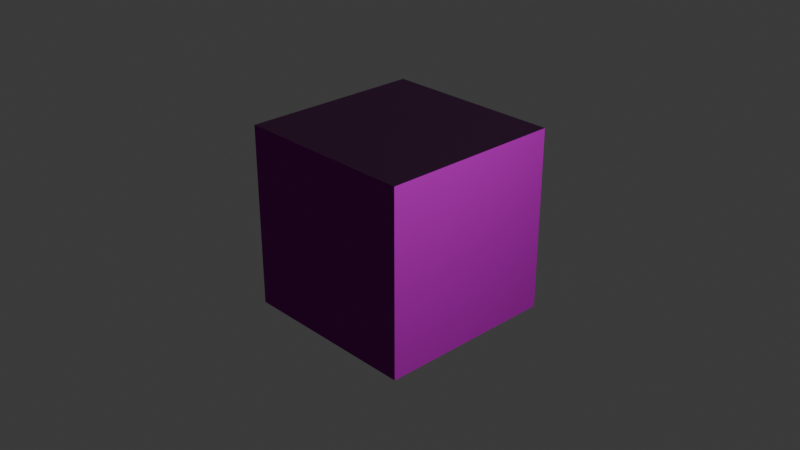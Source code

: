 # Source: cubo.blend  (saved by Blender 4.2.66; exported with 4.5.12 LTS)
import bpy
from mathutils import Matrix  # noqa: F401  (used for matrix-valued properties, if any)

bpy.ops.wm.read_factory_settings(use_empty=True)
scene = bpy.context.scene
scene.name = 'Scene'

# ---- collections
col_collection = bpy.data.collections.new('Collection'); scene.collection.children.link(col_collection)

# ---- images (referenced by path relative to the original .blend; pixels are not part of the script)
import os
ASSET_DIR = os.environ.get("B2B_ASSET_DIR", "")  # directory of the original .blend (textures are referenced by path, not embedded)
HERE = os.path.dirname(os.path.abspath(__file__))  # packed textures are extracted next to this script under _unpacked/

def load_image(name, relpath, width, height, colorspace="sRGB"):
    """Load a texture the original file referenced (path relative to the .blend, or extracted next to this script)."""
    p = next((c for c in (os.path.join(HERE, relpath), os.path.join(ASSET_DIR, relpath)) if relpath and os.path.exists(c)), "")
    if p:
        img = bpy.data.images.load(p, check_existing=True)
        img.name = name
    else:  # same state as the original file: an image datablock whose file is absent (Cycles renders it pink)
        img = bpy.data.images.new(name, width, height)
        img.source = "FILE"
        img.filepath = "//" + (relpath or name)
    img.colorspace_settings.name = colorspace
    return img
img_checker_normal_direct_1k_png = load_image('checker_normal_direct_1k.png', 'checker_normal_direct_1k.png', 1024, 1024, 'Non-Color')
img_checker_color_1k_jpg = load_image('checker_color_1k.jpg', 'checker_color_1k.jpg', 1024, 1024, 'sRGB')

# ---- materials (node trees are filled in below, after node groups)
mat_material = bpy.data.materials.new('Material')
mat_material.alpha_threshold = 0.0
mat_material.use_transparent_shadow = False
mat_material.roughness = 0.5
mat_material.line_color = (0.0, 0.0, 0.0, 1.0)

# ---- material node trees
mat_material.use_nodes = True; mat_material.node_tree.nodes.clear()
_N = mat_material.node_tree.nodes; _L = mat_material.node_tree.links
n0 = _N.new('ShaderNodeOutputMaterial'); n0.name = 'Material Output'; n0.location = (1030, 354)
n1 = _N.new('ShaderNodeBsdfPrincipled'); n1.name = 'Principled BSDF'; n1.location = (193, 519)
n1.width = 400
n1.inputs[3].default_value = 1.45
n2 = _N.new('ShaderNodeTexImage'); n2.name = 'Image Texture.001'; n2.location = (-340, 252)
n2.image = img_checker_normal_direct_1k_png
n3 = _N.new('ShaderNodeNormalMap'); n3.name = 'Normal Map'; n3.location = (-30, 287)
n3.inputs[0].default_value = 10.0
n4 = _N.new('ShaderNodeTexImage'); n4.name = 'Image Texture'; n4.location = (-336, 581)
n4.image = img_checker_color_1k_jpg
_L.new(n1.outputs[0], n0.inputs[0])
_L.new(n2.outputs[0], n3.inputs[1])
_L.new(n3.outputs[0], n1.inputs[5])
_L.new(n4.outputs[0], n1.inputs[0])
n0.is_active_output = True

# ---- world
world_world = bpy.data.worlds.new('World'); scene.world = world_world
world_world.use_nodes = True; world_world.node_tree.nodes.clear()
_N = world_world.node_tree.nodes; _L = world_world.node_tree.links
n0 = _N.new('ShaderNodeOutputWorld'); n0.name = 'World Output'; n0.location = (300, 300)
n1 = _N.new('ShaderNodeBackground'); n1.name = 'Background'; n1.location = (10, 300)
n1.inputs[0].default_value = (0.05088, 0.05088, 0.05088, 1.0)
_L.new(n1.outputs[0], n0.inputs[0])
n0.is_active_output = True
world_world.color = (0.05088, 0.05088, 0.05088)
world_world.sun_shadow_jitter_overblur = 0.0

# ---- cameras
cam_camera = bpy.data.cameras.new('Camera')
cam_camera.clip_end = 100.0
cam_camera.ortho_scale = 7.314

# ---- lights
light_light = bpy.data.lights.new('Light', 'POINT')
light_light.energy = 1000.0
light_light.shadow_soft_size = 0.1

# ---- meshes
me_cube = bpy.data.meshes.new('Cube')
me_cube.from_pydata([(1.0, 1.0, 1.0), (1.0, 1.0, -1.0), (1.0, -1.0, 1.0), (1.0, -1.0, -1.0), (-1.0, 1.0, 1.0), (-1.0, 1.0, -1.0), (-1.0, -1.0, 1.0), (-1.0, -1.0, -1.0)], [], [(0, 4, 6, 2), (3, 2, 6, 7), (7, 6, 4, 5), (5, 1, 3, 7), (1, 0, 2, 3), (5, 4, 0, 1)])
_uv = me_cube.uv_layers.new(name='UVMap')
_uv.uv.foreach_set('vector', [0.625, 0.5, 0.875, 0.5, 0.875, 0.75, 0.625, 0.75, 0.375, 0.75, 0.625, 0.75, 0.625, 1.0, 0.375, 1.0, 0.375, 0.0, 0.625, 0.0, 0.625, 0.25, 0.375, 0.25, 0.125, 0.5, 0.375, 0.5, 0.375, 0.75, 0.125, 0.75, 0.375, 0.5, 0.625, 0.5, 0.625, 0.75, 0.375, 0.75, 0.375, 0.25, 0.625, 0.25, 0.625, 0.5, 0.375, 0.5])
me_cube.materials.append(mat_material)
me_cube.use_mirror_vertex_groups = False
me_cube.update()

# ---- objects
ob_cube = bpy.data.objects.new('Cube', me_cube)
ob_light = bpy.data.objects.new('Light', light_light)
ob_camera = bpy.data.objects.new('Camera', cam_camera)

# ---- transforms, parenting, visibility, modifiers, constraints
ob_cube.location = (0.0, 0.0, 0.0)
ob_cube.lock_rotations_4d = False
ob_cube.empty_display_type = 'ARROWS'
ob_cube.lineart.crease_threshold = 0.0
ob_light.location = (4.076, 1.005, 5.904)
ob_light.rotation_euler = (0.6503, 0.05522, 1.866)
ob_light.lock_rotations_4d = False
ob_light.empty_display_type = 'ARROWS'
ob_light.color = (0.0, 0.0, 0.0, 0.0)
ob_light.lineart.crease_threshold = 0.0
ob_camera.location = (7.359, -6.926, 4.958)
ob_camera.rotation_euler = (1.109, 0.0, 0.8149)
ob_camera.lock_rotations_4d = False
ob_camera.empty_display_type = 'ARROWS'
ob_camera.color = (0.0, 0.0, 0.0, 0.0)
ob_camera.display_type = 'WIRE'
ob_camera.lineart.crease_threshold = 0.0

# ---- collection membership
col_collection.objects.link(ob_cube)
col_collection.objects.link(ob_light)
col_collection.objects.link(ob_camera)

# ---- scene / render settings (as saved in the file)
scene.camera = ob_camera
scene.frame_start = 1; scene.frame_end = 250; scene.frame_set(1)
scene.render.engine = 'BLENDER_EEVEE_NEXT'
bpy.context.view_layer.update()
